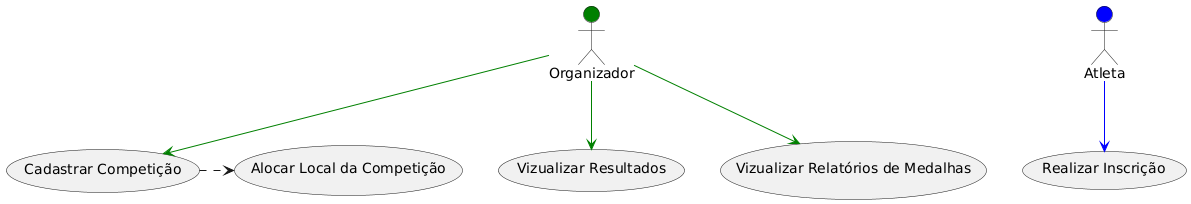

The diagram above was rendered by PlantUML. Its source (embedded in the PNG):
@startuml
' Diagrama de Caso de Uso
actor "Atleta" as Athlete #blue
actor "Organizador" as Organizer #green

usecase "Cadastrar Competição" as UC_CadastrarCompeticao
usecase "Realizar Inscrição" as UC_InscreverAtleta
usecase "Alocar Local da Competição" as UC_AlocarLocal
usecase "Vizualizar Resultados" as UC_VizualizarResultados
usecase "Vizualizar Relatórios de Medalhas" as UC_VizualizarRelatorios

Organizer --> UC_CadastrarCompeticao #green 
Athlete --> UC_InscreverAtleta #blue
UC_CadastrarCompeticao .> UC_AlocarLocal
Organizer --> UC_VizualizarResultados #green
Organizer --> UC_VizualizarRelatorios #green
@enduml